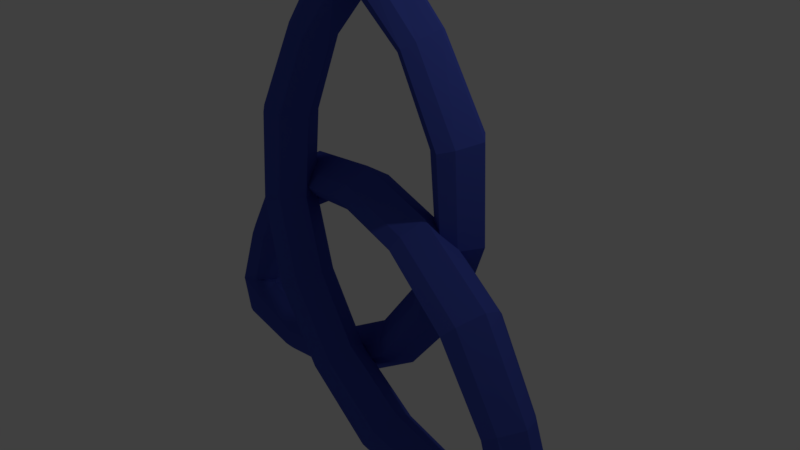 # Source: Triquetra.blend  (saved by Blender 2.79.0; exported with 4.5.12 LTS)
import bpy
from mathutils import Matrix  # noqa: F401  (used for matrix-valued properties, if any)

bpy.ops.wm.read_factory_settings(use_empty=True)
scene = bpy.context.scene
scene.name = 'Scene'

# ---- collections
col_collection_1 = bpy.data.collections.new('Collection 1'); scene.collection.children.link(col_collection_1)

# ---- materials (node trees are filled in below, after node groups)
mat_material_001 = bpy.data.materials.new('Material.001')
mat_material_001.alpha_threshold = 0.0
mat_material_001.use_transparent_shadow = False
mat_material_001.diffuse_color = (0.06108, 0.09067, 0.4721, 1.0)
mat_material_001.roughness = 0.5
mat_material_001.specular_intensity = 0.0

# ---- material node trees

# ---- world
world_world = bpy.data.worlds.new('World'); scene.world = world_world
world_world.color = (0.05088, 0.05088, 0.05088)
world_world.use_sun_shadow = False
world_world.sun_shadow_jitter_overblur = 0.0
world_world.cycles.sampling_method = 'MANUAL'

# ---- cameras
cam_camera = bpy.data.cameras.new('Camera')
cam_camera.clip_end = 100.0
cam_camera.lens = 35.0
cam_camera.sensor_width = 32.0
cam_camera.sensor_height = 18.0
cam_camera.ortho_scale = 7.314
cam_camera.dof.focus_distance = 0.0
cam_camera.dof.aperture_fstop = 128.0

# ---- lights
light_lamp = bpy.data.lights.new('Lamp', 'POINT')
light_lamp.transmission_factor = 0.0
light_lamp.cutoff_distance = 30.0
light_lamp.energy = 100.0
light_lamp.shadow_buffer_clip_start = 1.001
light_lamp.shadow_soft_size = 0.1
light_lamp.shadow_maximum_resolution = 0.006
light_lamp.use_absolute_resolution = True

# ---- meshes
me_circle_001 = bpy.data.meshes.new('Circle.001')
me_circle_001.from_pydata([(0.07655, 0.419, 0.8712), (0.05413, 0.2962, 1.033), (1.876e-05, -6.461e-05, 1.222), (-0.05414, -0.2964, 1.033), (-0.07656, -0.4191, 0.8712), (-0.05414, -0.2964, 0.709), (-3.145e-05, -5.541e-05, 0.5205), (0.05413, 0.2962, 0.709), (3.295, -0.1992, -1.765), (3.467, -0.3485, -1.78), (3.587, -0.6553, -1.81), (3.366, -0.8999, -1.78), (3.153, -0.9789, -1.765), (2.984, -0.8302, -1.763), (2.839, -0.5188, -1.749), (3.085, -0.2788, -1.763), (1.906, -0.3482, -0.1858), (2.081, -0.07385, -0.03908), (2.056, -0.809, 0.09238), (1.973, -0.6669, -0.03908), (2.361, -0.4313, 0.3699), (2.184, -0.7055, 0.2238), (2.209, 0.02962, 0.09238), (2.293, -0.1125, 0.2238), (1.107, 0.09401, 0.537), (1.002, -0.4796, 0.537), (1.108, -0.4989, 0.8307), (1.213, 0.07467, 0.8307), (0.9927, -0.1814, 0.362), (1.034, -0.608, 0.6838), (1.222, -0.2233, 1.006), (1.182, 0.2031, 0.6838), (2.561, -0.468, -0.9914), (2.774, -0.8944, -0.8274), (3.125, -0.571, -0.6646), (2.911, -0.1445, -0.8274), (2.765, -0.2313, -0.9003), (2.668, -0.7615, -0.9003), (2.921, -0.8076, -0.7546), (3.018, -0.2774, -0.7546), (-3.111, 0.9169, -1.764), (-3.324, 0.8379, -1.782), (-3.555, 0.5952, -1.793), (-3.425, 0.2866, -1.782), (-3.253, 0.1372, -1.764), (-3.04, 0.2162, -1.753), (-2.808, 0.4587, -1.731), (-2.939, 0.7675, -1.753), (-1.908, 0.3486, -0.1858), (-1.976, 0.6673, -0.03908), (-2.212, -0.02921, 0.09238), (-2.084, 0.07426, -0.03908), (-2.364, 0.4317, 0.3699), (-2.296, 0.1129, 0.2238), (-2.059, 0.8094, 0.09238), (-2.187, 0.706, 0.2238), (-1.005, 0.48, 0.537), (-1.11, -0.0936, 0.537), (-1.216, -0.07426, 0.8307), (-1.111, 0.4993, 0.8307), (-0.9956, 0.1818, 0.362), (-1.185, -0.2027, 0.6838), (-1.225, 0.2237, 1.006), (-1.037, 0.6084, 0.6838), (-2.564, 0.4684, -0.9914), (-2.914, 0.1449, -0.8274), (-3.128, 0.5714, -0.6646), (-2.777, 0.8948, -0.8274), (-2.671, 0.7619, -0.9003), (-2.768, 0.2317, -0.9003), (-3.02, 0.2778, -0.7546), (-2.924, 0.808, -0.7546), (-0.8178, 0.04702, -0.5517), (-0.963, -0.07906, -0.6219), (-1.135, -0.3815, -0.694), (-0.9762, -0.6802, -0.5855), (-0.8366, -0.8032, -0.5002), (-0.6915, -0.6771, -0.43), (-0.5195, -0.3747, -0.3579), (-0.6782, -0.07591, -0.4664), (-0.07436, 0.2514, 3.583), (-0.1231, 0.1482, 3.872), (-0.1854, -0.1202, 4.055), (-0.1354, -0.4112, 3.906), (-0.09178, -0.5396, 3.631), (-0.0132, -0.436, 3.455), (0.007298, -0.08323, 3.305), (0.01344, 0.1233, 3.421), (-0.8272, -0.2446, 1.677), (-1.008, 0.06256, 1.696), (-1.191, -0.658, 1.771), (-1.022, -0.539, 1.733), (-1.536, -0.2206, 1.815), (-1.355, -0.5279, 1.795), (-1.173, 0.1927, 1.72), (-1.342, 0.0737, 1.759), (-1.041, -0.01572, 0.5555), (-1.054, -0.5976, 0.5907), (-1.363, -0.5936, 0.5442), (-1.35, -0.01173, 0.509), (-0.8636, -0.309, 0.6017), (-1.211, -0.7161, 0.5748), (-1.54, -0.3004, 0.4973), (-1.193, 0.1068, 0.5249), (-0.4394, -0.1944, 2.647), (-0.7287, -0.5582, 2.842), (-1.001, -0.1612, 2.992), (-0.712, 0.2026, 2.796), (-0.589, 0.0837, 2.725), (-0.6009, -0.4542, 2.758), (-0.8516, -0.4393, 2.912), (-0.8398, 0.09859, 2.88), (3.075, -0.1647, -2.142), (3.182, -0.2928, -2.298), (3.273, -0.5841, -2.436), (3.17, -0.8522, -2.264), (3.057, -0.9557, -2.094), (2.956, -0.8276, -1.935), (2.969, -0.2682, -1.969), (1.029, -0.4912, -1.718), (0.9663, -0.1996, -1.915), (0.8865, -0.9339, -2.028), (0.9531, -0.8012, -1.878), (0.7632, -0.526, -2.389), (0.8254, -0.8175, -2.193), (0.9052, -0.08317, -2.079), (0.8387, -0.2159, -2.229), (-0.01265, -0.1523, -1.325), (-0.02546, -0.7341, -1.29), (-0.2317, -0.7438, -1.525), (-0.2188, -0.162, -1.56), (0.1043, -0.4375, -1.168), (-0.1312, -0.8595, -1.4), (-0.3491, -0.4586, -1.681), (-0.1131, -0.03661, -1.45), (2.056, -0.5257, -1.916), (2.04, -0.9259, -2.222), (2.043, -0.5653, -2.574), (2.057, -0.1651, -2.268), (2.057, -0.2677, -2.114), (2.045, -0.8056, -2.081), (2.04, -0.8234, -2.376), (2.052, -0.2854, -2.408), (0.8892, 0.6803, -0.4054), (1.051, 0.5855, -0.4876), (1.265, 0.3214, -0.5913), (1.152, -0.007575, -0.5188), (1.032, -0.1584, -0.4494), (0.8706, -0.0635, -0.3671), (0.6567, 0.2005, -0.2635), (0.7695, 0.5296, -0.336), (-3.019, 0.764, -2.067), (-3.104, 0.6406, -2.239), (-3.164, 0.3537, -2.392), (-3.01, 0.08883, -2.268), (-2.885, -0.01629, -2.108), (-2.813, 0.1048, -1.933), (-2.754, 0.3899, -1.75), (-2.907, 0.6566, -1.904), (-0.8643, 0.1859, -1.643), (-0.8455, 0.5037, -1.805), (-0.6599, -0.1936, -1.999), (-0.7443, -0.08973, -1.836), (-0.5994, 0.2661, -2.311), (-0.6173, -0.05165, -2.149), (-0.8029, 0.6457, -1.955), (-0.7185, 0.5418, -2.118), (0.1191, 0.5322, -1.202), (0.217, -0.04176, -1.233), (0.4211, 0.005245, -1.465), (0.3233, 0.5792, -1.435), (0.04596, 0.2172, -1.08), (0.3393, -0.1371, -1.355), (0.4948, 0.3203, -1.587), (0.2009, 0.6746, -1.312), (-1.875, 0.2235, -1.855), (-1.804, -0.1331, -2.204), (-1.861, 0.2606, -2.513), (-1.932, 0.6174, -2.164), (-1.916, 0.4993, -2.023), (-1.825, -0.03142, -2.051), (-1.819, -0.01492, -2.345), (-1.91, 0.5158, -2.317), (0.1281, 0.304, 3.718), (0.2238, 0.1932, 3.894), (0.3471, -0.07852, 4.046), (0.3179, -0.3586, 3.865), (0.2612, -0.4764, 3.677), (0.1594, -0.3668, 3.505), (0.06531, 0.185, 3.534), (0.9542, 0.144, 1.779), (1.089, 0.4702, 1.835), (1.375, -0.2199, 1.831), (1.19, -0.1233, 1.803), (1.653, 0.2554, 1.927), (1.519, -0.0707, 1.871), (1.232, 0.6194, 1.875), (1.418, 0.5228, 1.902), (1.126, 0.5265, 0.6928), (1.224, -0.04745, 0.6627), (1.529, 0.006789, 0.6204), (1.431, 0.5808, 0.6506), (0.9939, 0.2073, 0.7038), (1.397, -0.1392, 0.6353), (1.662, 0.3261, 0.6087), (1.259, 0.6725, 0.6779), (0.5683, 0.02759, 2.744), (0.9087, -0.3098, 2.9), (1.12, 0.1032, 3.097), (0.7807, 0.4407, 2.939), (0.6761, 0.3139, 2.854), (0.7666, -0.2167, 2.827), (1.013, -0.183, 2.985), (0.9228, 0.3477, 3.013)], [], [(36, 15, 14, 32), (37, 13, 12, 33), (38, 11, 10, 34), (39, 9, 8, 35), (35, 8, 15, 36), (32, 14, 13, 37), (33, 12, 11, 38), (34, 10, 9, 39), (30, 20, 23, 27), (29, 18, 21, 26), (28, 16, 19, 25), (31, 22, 17, 24), (27, 23, 22, 31), (26, 21, 20, 30), (25, 19, 18, 29), (24, 17, 16, 28), (7, 24, 28, 6), (5, 25, 29, 4), (3, 26, 30, 2), (1, 27, 31, 0), (0, 31, 24, 7), (6, 28, 25, 5), (4, 29, 26, 3), (2, 30, 27, 1), (20, 34, 39, 23), (18, 33, 38, 21), (16, 32, 37, 19), (22, 35, 36, 17), (23, 39, 35, 22), (21, 38, 34, 20), (19, 37, 33, 18), (17, 36, 32, 16), (68, 64, 46, 47), (69, 65, 44, 45), (70, 66, 42, 43), (71, 67, 40, 41), (67, 68, 47, 40), (64, 69, 45, 46), (65, 70, 43, 44), (66, 71, 41, 42), (62, 59, 55, 52), (61, 58, 53, 50), (60, 57, 51, 48), (63, 56, 49, 54), (59, 63, 54, 55), (58, 62, 52, 53), (57, 61, 50, 51), (56, 60, 48, 49), (52, 55, 71, 66), (50, 53, 70, 65), (48, 51, 69, 64), (54, 49, 68, 67), (55, 54, 67, 71), (53, 52, 66, 70), (51, 50, 65, 69), (49, 48, 64, 68), (1, 59, 62, 2), (2, 62, 58, 3), (3, 58, 61, 4), (4, 61, 57, 5), (5, 57, 60, 6), (6, 60, 56, 7), (7, 56, 63, 0), (0, 63, 59, 1), (108, 87, 86, 104), (109, 85, 84, 105), (110, 83, 82, 106), (111, 81, 80, 107), (107, 80, 87, 108), (104, 86, 85, 109), (105, 84, 83, 110), (106, 82, 81, 111), (102, 92, 95, 99), (101, 90, 93, 98), (100, 88, 91, 97), (103, 94, 89, 96), (99, 95, 94, 103), (98, 93, 92, 102), (97, 91, 90, 101), (96, 89, 88, 100), (79, 96, 100, 78), (77, 97, 101, 76), (75, 98, 102, 74), (73, 99, 103, 72), (72, 103, 96, 79), (78, 100, 97, 77), (76, 101, 98, 75), (74, 102, 99, 73), (92, 106, 111, 95), (90, 105, 110, 93), (88, 104, 109, 91), (94, 107, 108, 89), (95, 111, 107, 94), (93, 110, 106, 92), (91, 109, 105, 90), (89, 108, 104, 88), (139, 135, 14, 118), (140, 136, 116, 117), (141, 137, 114, 115), (142, 138, 112, 113), (138, 139, 118, 112), (135, 140, 117, 14), (136, 141, 115, 116), (137, 142, 113, 114), (133, 130, 126, 123), (132, 129, 124, 121), (131, 128, 122, 119), (134, 127, 120, 125), (130, 134, 125, 126), (129, 133, 123, 124), (128, 132, 121, 122), (127, 131, 119, 120), (123, 126, 142, 137), (121, 124, 141, 136), (119, 122, 140, 135), (125, 120, 139, 138), (126, 125, 138, 142), (124, 123, 137, 141), (122, 121, 136, 140), (120, 119, 135, 139), (73, 130, 133, 74), (74, 133, 129, 75), (75, 129, 132, 76), (76, 132, 128, 77), (77, 128, 131, 78), (78, 131, 127, 79), (79, 127, 134, 72), (72, 134, 130, 73), (8, 112, 118, 15), (15, 118, 14), (14, 117, 13), (13, 117, 116, 12), (12, 116, 115, 11), (11, 115, 114, 10), (10, 114, 113, 9), (9, 113, 112, 8), (179, 158, 157, 175), (180, 156, 155, 176), (181, 154, 153, 177), (182, 152, 151, 178), (178, 151, 158, 179), (175, 157, 156, 180), (176, 155, 154, 181), (177, 153, 152, 182), (173, 163, 166, 170), (172, 161, 164, 169), (171, 159, 162, 168), (174, 165, 160, 167), (170, 166, 165, 174), (169, 164, 163, 173), (168, 162, 161, 172), (167, 160, 159, 171), (150, 167, 171, 149), (148, 168, 172, 147), (146, 169, 173, 145), (144, 170, 174, 143), (143, 174, 167, 150), (149, 171, 168, 148), (147, 172, 169, 146), (145, 173, 170, 144), (163, 177, 182, 166), (161, 176, 181, 164), (159, 175, 180, 162), (165, 178, 179, 160), (166, 182, 178, 165), (164, 181, 177, 163), (162, 180, 176, 161), (160, 179, 175, 159), (210, 206, 86, 189), (211, 207, 187, 188), (212, 208, 185, 186), (213, 209, 183, 184), (209, 210, 189, 183), (206, 211, 188, 86), (207, 212, 186, 187), (208, 213, 184, 185), (204, 201, 197, 194), (203, 200, 195, 192), (202, 199, 193, 190), (205, 198, 191, 196), (201, 205, 196, 197), (200, 204, 194, 195), (199, 203, 192, 193), (198, 202, 190, 191), (194, 197, 213, 208), (192, 195, 212, 207), (190, 193, 211, 206), (196, 191, 210, 209), (197, 196, 209, 213), (195, 194, 208, 212), (193, 192, 207, 211), (191, 190, 206, 210), (144, 201, 204, 145), (145, 204, 200, 146), (146, 200, 203, 147), (147, 203, 199, 148), (148, 199, 202, 149), (149, 202, 198, 150), (150, 198, 205, 143), (143, 205, 201, 144), (80, 183, 189, 87), (87, 189, 86), (86, 188, 85), (85, 188, 187, 84), (84, 187, 186, 83), (83, 186, 185, 82), (82, 185, 184, 81), (81, 184, 183, 80), (41, 152, 153, 42), (42, 153, 154, 43), (43, 154, 155, 44), (44, 155, 156, 45), (45, 156, 157, 46), (46, 157, 158, 47), (47, 158, 151, 40), (40, 151, 152, 41)])
me_circle_001.materials.append(mat_material_001)
me_circle_001.use_remesh_preserve_volume = False
me_circle_001.use_remesh_preserve_attributes = False
me_circle_001.use_mirror_vertex_groups = False
me_circle_001.update()

# ---- objects
ob_circle = bpy.data.objects.new('Circle', me_circle_001)
ob_lamp = bpy.data.objects.new('Lamp', light_lamp)
ob_camera = bpy.data.objects.new('Camera', cam_camera)

# ---- transforms, parenting, visibility, modifiers, constraints
ob_circle.location = (0.0, 0.0, 0.0)
ob_circle.lineart.crease_threshold = 0.0
ob_lamp.location = (4.076, 1.005, 5.904)
ob_lamp.rotation_euler = (0.6503, 0.05522, 1.866)
ob_lamp.lock_rotations_4d = False
ob_lamp.empty_display_type = 'ARROWS'
ob_lamp.color = (0.0, 0.0, 0.0, 0.0)
ob_lamp.lineart.crease_threshold = 0.0
ob_camera.location = (7.481, -6.508, 5.344)
ob_camera.rotation_euler = (1.109, 0.0, 0.8149)
ob_camera.lock_rotations_4d = False
ob_camera.empty_display_type = 'ARROWS'
ob_camera.color = (0.0, 0.0, 0.0, 0.0)
ob_camera.display_type = 'WIRE'
ob_camera.lineart.crease_threshold = 0.0

# ---- collection membership
col_collection_1.objects.link(ob_circle)
col_collection_1.objects.link(ob_lamp)
col_collection_1.objects.link(ob_camera)

# ---- scene / render settings (as saved in the file)
scene.camera = ob_camera
scene.frame_start = 1; scene.frame_end = 250; scene.frame_set(1)
scene.render.engine = 'BLENDER_EEVEE_NEXT'
scene.render.resolution_percentage = 50
scene.render.dither_intensity = 0.0
scene.cycles.use_denoising = False
scene.cycles.samples = 128
scene.cycles.sampling_pattern = 'TABULATED_SOBOL'
scene.cycles.use_adaptive_sampling = False
scene.cycles.use_light_tree = False
scene.cycles.blur_glossy = 0.0
scene.cycles.sample_clamp_indirect = 0.0
scene.view_settings.view_transform = 'Standard'
bpy.context.view_layer.update()
